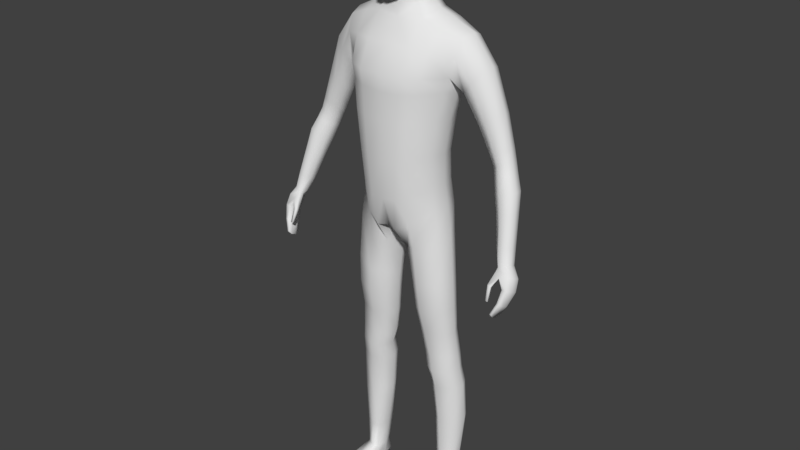 # Source: Rpg_Character.blend  (saved by Blender 2.78.0; exported with 4.5.12 LTS)
import bpy
from mathutils import Matrix  # noqa: F401  (used for matrix-valued properties, if any)

bpy.ops.wm.read_factory_settings(use_empty=True)
scene = bpy.context.scene
scene.name = 'Scene'

# ---- collections
col_collection_1 = bpy.data.collections.new('Collection 1'); scene.collection.children.link(col_collection_1)

# ---- materials (node trees are filled in below, after node groups)
mat_material = bpy.data.materials.new('Material')
mat_material.alpha_threshold = 0.0
mat_material.use_transparent_shadow = False
mat_material.roughness = 0.5
mat_material.line_color = (0.0, 0.0, 0.0, 1.0)

# ---- material node trees

# ---- world
world_world = bpy.data.worlds.new('World'); scene.world = world_world
world_world.color = (0.05088, 0.05088, 0.05088)
world_world.use_sun_shadow = False
world_world.sun_shadow_jitter_overblur = 0.0
world_world.cycles.sampling_method = 'MANUAL'

# ---- meshes
me_cube = bpy.data.meshes.new('Cube')
me_cube.from_pydata([(0.02535, 0.06935, 1.697), (0.06722, -0.03981, 1.706), (0.03063, -0.07409, 1.547), (0.03543, -0.04931, 1.756), (0.03338, 0.02853, 1.761), (0.04694, 0.01442, 1.567), (0.02783, -0.09466, 1.609), (0.02886, -0.0957, 1.695), (0.06487, -0.03971, 1.624), (0.06315, 0.01807, 1.629), (0.06371, 0.02301, 1.707), (0.02753, 0.05395, 1.621), (0.02589, 0.06342, 1.736), (0.04786, 0.03858, 1.628), (0.05567, 0.01312, 1.593), (0.05657, -0.04084, 1.735), (0.05047, -0.06928, 1.62), (0.0273, -0.08936, 1.564), (0.03412, 0.04299, 1.583), (0.04727, 0.04566, 1.701), (0.05318, -0.0429, 1.58), (0.05335, 0.02467, 1.738), (0.05228, -0.07004, 1.698), (0.02911, -0.08691, 1.725), (0.0, -0.05125, 1.76), (0.0, 0.0312, 1.764), (0.03759, -0.006419, 1.766), (0.0, -0.07991, 1.539), (0.03678, -0.02441, 1.554), (0.02861, -0.09916, 1.657), (0.0, -0.1035, 1.604), (0.0, -0.1032, 1.692), (0.06894, -0.0388, 1.667), (0.066, 0.02145, 1.668), (0.07069, -0.008024, 1.627), (0.07278, -0.005985, 1.71), (0.02582, 0.06796, 1.66), (0.0, 0.06194, 1.618), (0.0, 0.07704, 1.694), (0.04598, -0.06955, 1.583), (0.04876, -0.06609, 1.722), (0.04678, 0.03241, 1.599), (0.04404, 0.04393, 1.726), (0.04852, 0.04377, 1.665), (0.05814, -0.01561, 1.585), (0.06048, -0.005969, 1.743), (0.05277, -0.07018, 1.662), (0.07502, -0.005988, 1.669), (0.0, 0.05464, 1.581), (0.0, 0.06865, 1.736), (0.0, -0.09541, 1.558), (0.0, -0.09115, 1.725), (0.0, -0.006326, 1.771), (0.0, -0.03739, 1.541), (0.0, -0.1084, 1.652), (0.0, 0.07612, 1.656), (0.1181, 0.05825, 0.9592), (0.1161, -0.03244, 0.959), (0.1152, -0.04214, 1.113), (0.1567, 0.07001, 1.327), (0.1788, 0.06689, 1.426), (0.1802, -6.75e-05, 1.426), (0.129, 0.04733, 1.217), (0.1146, 0.0436, 1.113), (0.0, 0.08083, 0.8971), (0.0, -0.06917, 0.9002), (0.0, 0.08045, 1.475), (0.0, -0.03656, 1.46), (0.1299, -0.04007, 1.218), (0.157, -0.02451, 1.331), (0.0, 0.08566, 1.095), (0.0, 0.09401, 1.208), (0.0, 0.1118, 1.339), (0.0, -0.1071, 1.331), (0.0, -0.1065, 1.206), (0.0, -0.1032, 1.094), (0.02933, 0.08627, 0.8921), (0.02914, -0.0812, 0.8968), (0.06768, 0.07212, 1.476), (0.06943, -0.02311, 1.464), (0.04545, -0.1002, 1.097), (0.0521, -0.1033, 1.21), (0.06099, -0.1058, 1.329), (0.05213, 0.1153, 1.335), (0.04526, 0.09695, 1.213), (0.03919, 0.08568, 1.099), (0.0, 0.05658, 1.546), (0.0, -0.02438, 1.521), (0.03746, 0.04743, 1.544), (0.03696, -0.01439, 1.524), (0.1526, 0.06728, 0.1359), (0.1606, 0.017, 0.1381), (0.11, 0.07341, 0.1361), (0.1122, 0.01115, 0.1374), (0.1271, -0.03388, 0.8807), (0.1271, 0.05467, 0.8807), (0.03558, 0.06407, 0.8271), (0.03632, -0.03558, 0.8292), (0.0, 0.09281, 0.9852), (0.1123, -0.03783, 1.029), (0.1118, 0.05079, 1.03), (0.0, -0.09526, 0.9867), (0.03587, 0.09365, 0.9914), (0.03844, -0.09454, 0.9908), (0.1431, -0.01199, 0.5783), (0.1428, 0.05566, 0.579), (0.06056, 0.05486, 0.574), (0.06156, -0.007263, 0.5728), (0.1546, -0.002058, 0.4532), (0.1547, 0.0646, 0.4553), (0.08494, 0.05827, 0.4548), (0.08479, -0.005055, 0.4519), (0.1389, 0.05083, 0.7484), (0.04524, 0.05069, 0.7197), (0.04671, -0.02574, 0.7205), (0.1391, -0.03203, 0.7482), (0.1673, 0.01721, 0.2854), (0.166, 0.07946, 0.2882), (0.09779, 0.07925, 0.2891), (0.09798, 0.02053, 0.2852), (0.1507, 0.0632, 0.5028), (0.07271, 0.05971, 0.5012), (0.07323, 2.115e-05, 0.4978), (0.1508, -0.003913, 0.5005), (0.07641, 0.09081, 0.9239), (0.06643, -0.07297, 0.9228), (0.1164, 0.07117, 1.457), (0.1178, -0.0156, 1.451), (0.08211, -0.08418, 1.104), (0.09367, -0.08561, 1.215), (0.1102, -0.08172, 1.333), (0.1058, 0.1048, 1.334), (0.08944, 0.08528, 1.215), (0.07843, 0.07586, 1.106), (0.1268, 0.08099, 0.136), (0.1311, 0.003354, 0.1388), (0.07263, -0.05928, 0.8485), (0.07649, 0.07181, 0.8493), (0.07581, -0.07754, 1.007), (0.07538, 0.08418, 1.01), (0.09388, -0.0295, 0.5747), (0.09511, 0.07602, 0.5761), (0.1127, -0.02, 0.4518), (0.115, 0.07541, 0.4557), (0.08446, 0.07317, 0.7311), (0.08292, -0.05424, 0.7304), (0.1253, -0.001635, 0.2847), (0.1269, 0.09746, 0.2895), (0.1062, 0.08238, 0.5026), (0.1045, -0.018, 0.4983), (0.1317, 0.01273, 0.9684), (0.1847, 0.03461, 1.439), (0.0, 0.01053, 0.8777), (0.1264, 0.002085, 1.114), (0.14, 0.00427, 1.214), (0.1606, 0.02527, 1.307), (0.01292, 0.01104, 0.869), (0.08836, 0.02615, 1.484), (0.05015, 0.01915, 1.534), (0.1656, 0.0475, 0.1371), (0.1022, 0.04318, 0.1365), (0.01917, 0.01298, 0.819), (0.1439, 0.01208, 0.8892), (0.1245, 0.00755, 1.035), (0.0452, 0.02183, 0.5721), (0.1594, 0.02036, 0.5794), (0.07041, 0.02632, 0.4523), (0.1693, 0.03432, 0.4547), (0.1569, 0.00831, 0.7526), (0.02853, 0.01036, 0.716), (0.08362, 0.0465, 0.2866), (0.1812, 0.04818, 0.2868), (0.1666, 0.02769, 0.5022), (0.05717, 0.02669, 0.4982), (0.1156, 0.07086, 0.01806), (0.123, 0.02878, 1.469), (0.1685, 0.08294, 1.383), (0.1692, -0.02502, 1.386), (0.0, 0.1056, 1.411), (0.0, -0.07386, 1.402), (0.06512, -0.07049, 1.4), (0.05577, 0.1087, 1.41), (0.1098, 0.1018, 1.402), (0.1148, -0.05618, 1.399), (0.2763, 0.06273, 1.247), (0.3007, 0.009565, 0.9962), (0.3024, -0.01273, 1.004), (0.3223, -0.01503, 0.923), (0.3212, -0.02583, 1.014), (0.3426, -0.02163, 1.02), (0.3657, -0.02971, 0.9359), (0.3553, -0.04353, 0.9373), (0.3535, -0.006218, 1.019), (0.3513, 0.01545, 1.015), (0.3363, -0.04695, 0.9339), (0.3373, 0.02804, 1.006), (0.3642, -0.01026, 0.9312), (0.3517, 0.001303, 0.9253), (0.3331, -0.0007709, 0.9218), (0.3231, -0.03514, 0.9284), (0.3011, 0.06347, 1.119), (0.2145, 0.08096, 1.325), (0.2341, 0.0667, 1.355), (0.2094, -0.01203, 1.325), (0.2335, 0.00439, 1.354), (0.2423, 0.03557, 1.364), (0.1803, 0.03693, 1.275), (0.1849, -0.001052, 1.292), (0.1912, 0.0709, 1.289), (0.315, 0.04965, 1.129), (0.2887, 0.004101, 1.125), (0.3081, 0.009847, 1.133), (0.3181, 0.02729, 1.132), (0.2649, 0.04405, 1.106), (0.2675, 0.01847, 1.114), (0.2791, 0.06329, 1.109), (0.3149, 0.02631, 0.9984), (0.2826, 0.03658, 1.253), (0.2484, 0.0003167, 1.231), (0.2232, 0.01245, 1.212), (0.2724, 0.01174, 1.248), (0.2582, 0.07507, 1.229), (0.2338, 0.06895, 1.209), (0.219, 0.0428, 1.201), (0.3529, -0.09811, 0.7734), (0.3453, -0.0582, 0.8869), (0.3527, -0.06071, 0.7581), (0.348, -0.01699, 0.8813), (0.3579, -0.09879, 0.7727), (0.3621, -0.05244, 0.8949), (0.3591, -0.06034, 0.7556), (0.3622, -0.01487, 0.8829), (0.3704, -0.07383, 0.8393), (0.37, -0.03048, 0.8201), (0.3847, -0.02851, 0.8197), (0.3833, -0.07385, 0.8413), (0.3638, -0.04566, 0.7848), (0.3741, -0.04492, 0.7824), (0.3738, -0.08706, 0.8033), (0.3651, -0.086, 0.8031), (0.3569, -0.06938, 0.8653), (0.3625, -0.02056, 0.8501), (0.3803, -0.01749, 0.8515), (0.3768, -0.06431, 0.872), (0.3495, -0.07462, 0.7569), (0.3494, -0.09006, 0.7629), (0.3379, -0.04812, 0.8829), (0.3395, -0.02835, 0.8836), (0.3567, -0.09061, 0.7615), (0.3574, -0.07489, 0.7546), (0.3713, -0.02436, 0.8885), (0.3715, -0.04012, 0.8937), (0.392, -0.04348, 0.8265), (0.3914, -0.06131, 0.835), (0.3646, -0.06158, 0.8317), (0.3644, -0.04413, 0.8247), (0.3607, -0.07516, 0.7954), (0.3601, -0.05914, 0.7887), (0.378, -0.06005, 0.7868), (0.3777, -0.07656, 0.7951), (0.3899, -0.03095, 0.8592), (0.3888, -0.04994, 0.8675), (0.3501, -0.05709, 0.8579), (0.353, -0.0347, 0.854), (0.338, -0.09762, 0.8069), (0.3344, -0.0849, 0.8464), (0.3375, -0.09225, 0.8038), (0.3322, -0.07667, 0.8423), (0.3442, -0.09771, 0.8061), (0.3438, -0.0852, 0.8421), (0.3438, -0.09236, 0.8028), (0.3422, -0.07733, 0.8373), (0.1307, -0.1101, 0.004517), (0.1314, -0.1108, 0.0177), (0.1172, 0.06641, 0.007913), (0.1183, 0.06334, 0.05786), (0.1791, -0.1042, 0.004517), (0.1786, -0.1051, 0.0177), (0.1505, 0.07046, 0.007915), (0.15, 0.06151, 0.0579), (0.1159, -0.01606, 0.009593), (0.119, 0.01067, 0.05536), (0.1711, -0.00933, 0.009595), (0.1606, 0.01791, 0.05536), (0.1102, 0.03872, 0.05775), (0.1612, 0.04089, 0.008418), (0.1156, 0.03532, 0.008415), (0.1626, 0.04275, 0.05517), (0.131, 0.08042, 0.007177), (0.129, 0.06992, 0.05783), (0.1507, -0.1113, 0.003883), (0.1509, -0.1123, 0.01803), (0.1377, 0.006069, 0.05528), (0.1391, -0.01191, 0.007428), (0.1362, 0.04211, 0.006347), (0.1287, -0.1124, 0.01055), (0.151, 0.07136, 0.01808), (0.1824, -0.1081, 0.009697), (0.1793, -0.008041, 0.0218), (0.1091, -0.01338, 0.02159), (0.1672, 0.04132, 0.02052), (0.1092, 0.03418, 0.02048), (0.1518, -0.1148, 0.009037), (0.1291, 0.08421, 0.01743), (0.1222, -0.07262, 0.006374), (0.1769, -0.06656, 0.0279), (0.1234, -0.06987, 0.02769), (0.1786, -0.06574, 0.006374), (0.1455, -0.07135, 0.03146), (0.1452, -0.07021, 0.004874), (0.116, -0.0744, 0.01415), (0.1872, -0.06572, 0.01416), (0.0, 0.06489, 1.514), (0.04745, -0.01321, 1.497), (0.0, -0.02352, 1.495), (0.04733, 0.05611, 1.513), (0.06311, 0.02312, 1.507), (0.1438, -0.02638, 0.6595), (0.1435, 0.05027, 0.6598), (0.05241, 0.04964, 0.6435), (0.05371, -0.02053, 0.6435), (0.09042, 0.07215, 0.6501), (0.08906, -0.04674, 0.6492), (0.1614, 0.01044, 0.662), (0.03587, 0.01274, 0.6408), (0.1621, 0.07315, 0.401), (0.08876, 0.07428, 0.4014), (0.08856, 0.01328, 0.3975), (0.1622, 0.01028, 0.3981), (0.1203, 0.09259, 0.4021), (0.1177, -0.00997, 0.397), (0.1777, 0.04155, 0.3998), (0.07334, 0.04052, 0.3986), (0.2728, 0.0373, 1.081), (0.2967, -0.003006, 1.1), (0.3278, 0.01989, 1.107), (0.2876, 0.05691, 1.084), (0.3105, 0.05819, 1.094), (0.3249, 0.04327, 1.103), (0.3172, 0.002502, 1.108), (0.2752, 0.01167, 1.089), (0.2776, 0.003934, 1.155), (0.3045, 0.05413, 1.162), (0.3085, 0.0308, 1.166), (0.2551, 0.01766, 1.142), (0.2983, 0.01124, 1.165), (0.2894, 0.06717, 1.15), (0.2666, 0.06565, 1.137), (0.252, 0.04452, 1.133), (0.1442, -0.0296, 1.293), (0.143, 0.05883, 1.291), (0.0, 0.1042, 1.288), (0.0, -0.1054, 1.283), (0.05814, -0.1019, 1.287), (0.05003, 0.1073, 1.291), (0.1, 0.09624, 1.291), (0.1044, -0.07943, 1.291), (0.1517, 0.01683, 1.282), (0.2854, 0.02562, 1.041), (0.3102, -0.01612, 1.063), (0.3453, 0.007372, 1.069), (0.3016, 0.04545, 1.045), (0.3268, 0.04689, 1.055), (0.3425, 0.03202, 1.065), (0.3334, -0.01073, 1.07), (0.2877, -0.0007953, 1.051)], [], [(0, 36, 55, 38), (0, 38, 49, 12), (0, 12, 42, 19), (0, 19, 43, 36), (1, 32, 47, 35), (1, 35, 45, 15), (1, 15, 40, 22), (1, 22, 46, 32), (2, 27, 53, 28), (2, 28, 44, 20), (2, 20, 39, 17), (2, 17, 50, 27), (3, 15, 45, 26), (3, 26, 52, 24), (3, 24, 51, 23), (3, 23, 40, 15), (4, 21, 42, 12), (4, 12, 49, 25), (4, 25, 52, 26), (4, 26, 45, 21), (18, 88, 86, 48), (5, 18, 41, 14), (5, 14, 44, 28), (5, 158, 88, 18), (6, 17, 39, 16), (6, 16, 46, 29), (6, 29, 54, 30), (6, 30, 50, 17), (7, 29, 46, 22), (7, 22, 40, 23), (7, 23, 51, 31), (7, 31, 54, 29), (8, 20, 44, 34), (8, 34, 47, 32), (8, 32, 46, 16), (8, 16, 39, 20), (9, 14, 41, 13), (9, 13, 43, 33), (9, 33, 47, 34), (9, 34, 44, 14), (10, 33, 43, 19), (10, 19, 42, 21), (10, 21, 45, 35), (10, 35, 47, 33), (11, 18, 48, 37), (11, 37, 55, 36), (11, 36, 43, 13), (11, 13, 41, 18), (354, 84, 71, 351), (181, 83, 72, 178), (207, 206, 223, 219), (353, 82, 73, 352), (80, 81, 74, 75), (103, 80, 75, 101), (102, 76, 64, 98), (180, 79, 67, 179), (314, 313, 89, 87), (156, 77, 65, 152), (84, 85, 70, 71), (163, 153, 58, 99), (153, 154, 68, 58), (357, 155, 69, 349), (132, 133, 85, 84), (171, 116, 91, 159), (175, 157, 79, 127), (183, 127, 79, 180), (139, 124, 76, 102), (138, 128, 80, 103), (128, 129, 81, 80), (356, 130, 82, 353), (182, 131, 83, 181), (355, 132, 84, 354), (28, 89, 158, 5), (315, 312, 86, 88), (316, 315, 88, 158), (91, 283, 287, 159), (147, 117, 90, 134), (170, 118, 92, 160), (146, 119, 93, 135), (125, 77, 97, 136), (156, 76, 96, 161), (124, 56, 95, 137), (150, 57, 94, 162), (125, 138, 103, 77), (133, 139, 102, 85), (150, 163, 99, 57), (85, 102, 98, 70), (77, 103, 101, 65), (322, 320, 107, 140), (324, 319, 106, 164), (321, 318, 105, 141), (323, 317, 104, 165), (149, 122, 111, 142), (173, 121, 110, 166), (148, 120, 109, 143), (172, 123, 108, 167), (162, 94, 115, 168), (137, 95, 112, 144), (161, 96, 113, 169), (136, 97, 114, 145), (330, 327, 119, 146), (332, 326, 118, 170), (329, 325, 117, 147), (331, 328, 116, 171), (165, 104, 123, 172), (141, 105, 120, 148), (164, 106, 121, 173), (140, 107, 122, 149), (104, 140, 149, 123), (106, 141, 148, 121), (326, 329, 147, 118), (328, 330, 146, 116), (94, 136, 145, 115), (96, 137, 144, 113), (121, 148, 143, 110), (123, 149, 142, 108), (319, 321, 141, 106), (317, 322, 140, 104), (63, 100, 139, 133), (57, 99, 138, 125), (76, 124, 137, 96), (57, 125, 136, 94), (116, 146, 135, 91), (118, 147, 134, 92), (135, 292, 283, 91), (350, 62, 132, 355), (176, 59, 131, 182), (349, 69, 130, 356), (58, 68, 129, 128), (99, 58, 128, 138), (100, 56, 124, 139), (177, 61, 127, 183), (151, 175, 127, 61), (62, 63, 133, 132), (60, 126, 175, 151), (93, 281, 292, 135), (107, 164, 173, 122), (105, 165, 172, 120), (325, 331, 171, 117), (327, 332, 170, 119), (97, 161, 169, 114), (95, 162, 168, 112), (120, 172, 167, 109), (122, 173, 166, 111), (318, 323, 165, 105), (320, 324, 164, 107), (56, 100, 163, 150), (56, 150, 162, 95), (77, 156, 161, 97), (119, 170, 160, 93), (160, 284, 281, 93), (313, 316, 158, 89), (53, 87, 89, 28), (126, 78, 157, 175), (117, 171, 159, 90), (350, 59, 155, 357), (63, 62, 154, 153), (100, 63, 153, 163), (76, 156, 152, 64), (204, 203, 218, 220), (358, 361, 216, 185), (69, 177, 183, 130), (60, 176, 182, 126), (126, 182, 181, 78), (130, 183, 180, 82), (82, 180, 179, 73), (361, 362, 195, 216), (78, 181, 178, 66), (362, 363, 193, 195), (360, 364, 189, 192), (363, 360, 192, 193), (359, 365, 186, 188), (364, 359, 188, 189), (365, 358, 185, 186), (185, 216, 198, 187), (216, 195, 197, 198), (195, 193, 196, 197), (192, 189, 191, 190), (197, 231, 227, 198), (196, 250, 231, 197), (190, 251, 250, 196), (191, 229, 251, 190), (176, 60, 202, 201), (177, 69, 207, 203), (61, 177, 203, 204), (60, 151, 205, 202), (346, 342, 209, 200), (343, 345, 211, 212), (342, 343, 212, 209), (341, 344, 214, 210), (59, 176, 201, 208), (69, 155, 206, 207), (155, 59, 208, 206), (151, 61, 204, 205), (193, 192, 190, 196), (188, 186, 199, 194), (189, 188, 194, 191), (186, 185, 187, 199), (347, 346, 200, 215), (348, 347, 215, 213), (344, 348, 213, 214), (345, 341, 210, 211), (206, 208, 222, 223), (208, 201, 221, 222), (203, 207, 219, 218), (202, 205, 217, 184), (205, 204, 220, 217), (201, 202, 184, 221), (263, 247, 227, 241), (241, 227, 231, 242), (261, 251, 229, 243), (243, 229, 225, 240), (245, 248, 228, 224), (194, 225, 229, 191), (238, 235, 232, 239), (259, 253, 235, 238), (236, 233, 234, 237), (257, 255, 233, 236), (244, 257, 236, 226), (226, 236, 237, 230), (248, 259, 238, 228), (228, 238, 239, 224), (235, 243, 240, 232), (253, 261, 243, 235), (233, 241, 242, 234), (255, 263, 241, 233), (232, 240, 262, 254), (254, 262, 263, 255), (234, 242, 260, 252), (252, 260, 261, 253), (230, 237, 258, 249), (249, 258, 259, 248), (224, 239, 256, 245), (245, 256, 257, 244), (239, 232, 254, 256), (256, 254, 255, 257), (237, 234, 252, 258), (258, 252, 253, 259), (199, 246, 225, 194), (187, 247, 246, 199), (226, 230, 249, 244), (244, 249, 248, 245), (242, 231, 250, 260), (260, 250, 251, 261), (262, 246, 247, 263), (264, 265, 267, 266), (266, 267, 271, 270), (270, 271, 269, 268), (268, 269, 265, 264), (266, 270, 268, 264), (269, 271, 262, 240), (198, 227, 247, 187), (267, 265, 225, 246), (265, 269, 240, 225), (271, 267, 246, 262), (301, 284, 275, 174), (303, 289, 279, 296), (311, 305, 277, 297), (302, 291, 273, 295), (309, 307, 276, 290), (308, 306, 273, 291), (92, 275, 284, 160), (294, 285, 282, 293), (300, 287, 283, 298), (310, 306, 281, 299), (296, 279, 287, 300), (288, 278, 285, 294), (134, 289, 275, 92), (299, 281, 284, 301), (90, 279, 289, 134), (274, 288, 294, 286), (286, 294, 293, 280), (159, 287, 279, 90), (305, 308, 291, 277), (304, 309, 290, 272), (297, 277, 291, 302), (174, 275, 289, 303), (274, 174, 303, 288), (276, 297, 302, 290), (280, 299, 301, 286), (278, 296, 300, 285), (304, 310, 299, 280), (285, 300, 298, 282), (290, 302, 295, 272), (307, 311, 297, 276), (288, 303, 296, 278), (286, 301, 174, 274), (282, 298, 311, 307), (272, 295, 310, 304), (280, 293, 309, 304), (283, 292, 308, 305), (295, 273, 306, 310), (292, 281, 306, 308), (293, 282, 307, 309), (298, 283, 305, 311), (79, 157, 316, 313), (157, 78, 315, 316), (78, 66, 312, 315), (67, 79, 313, 314), (114, 169, 324, 320), (112, 168, 323, 318), (115, 145, 322, 317), (113, 144, 321, 319), (168, 115, 317, 323), (144, 112, 318, 321), (169, 113, 319, 324), (145, 114, 320, 322), (111, 166, 332, 327), (109, 167, 331, 325), (108, 142, 330, 328), (110, 143, 329, 326), (167, 108, 328, 331), (143, 109, 325, 329), (166, 110, 326, 332), (142, 111, 327, 330), (214, 213, 333, 340), (211, 210, 334, 339), (210, 214, 340, 334), (209, 212, 335, 338), (212, 211, 339, 335), (200, 209, 338, 337), (215, 200, 337, 336), (213, 215, 336, 333), (220, 218, 341, 345), (219, 223, 348, 344), (223, 222, 347, 348), (222, 221, 346, 347), (218, 219, 344, 341), (184, 217, 343, 342), (217, 220, 345, 343), (221, 184, 342, 346), (62, 350, 357, 154), (68, 349, 356, 129), (59, 350, 355, 131), (131, 355, 354, 83), (129, 356, 353, 81), (154, 357, 349, 68), (81, 353, 352, 74), (83, 354, 351, 72), (340, 333, 358, 365), (339, 334, 359, 364), (334, 340, 365, 359), (338, 335, 360, 363), (335, 339, 364, 360), (337, 338, 363, 362), (336, 337, 362, 361), (333, 336, 361, 358)])
me_cube.polygons.foreach_set('use_smooth', [True] * 347)
me_cube.materials.append(mat_material)
me_cube.use_remesh_preserve_volume = False
me_cube.use_remesh_preserve_attributes = False
me_cube.use_mirror_vertex_groups = False
me_cube.update()
arm_armature_001 = bpy.data.armatures.new('Armature.001')  # bones are not reproduced

# ---- objects
ob_armature = bpy.data.objects.new('Armature', arm_armature_001)
ob_cube = bpy.data.objects.new('Cube', me_cube)

# ---- transforms, parenting, visibility, modifiers, constraints
ob_armature.location = (0.0, 0.0, 0.0)
ob_armature.show_in_front = True
ob_armature.lineart.crease_threshold = 0.0
ob_cube.parent = ob_armature
ob_cube.location = (0.0, 0.0, 0.0)
ob_cube.lock_rotations_4d = False
ob_cube.empty_display_type = 'ARROWS'
ob_cube.lineart.crease_threshold = 0.0
_vg = ob_cube.vertex_groups.new(name='Hips')
for _i, _w in zip([56, 57, 58, 62, 63, 64, 65, 68, 70, 71, 74, 75, 76, 77, 80, 81, 84, 85, 94, 95, 96, 97, 98, 99, 100, 101, 102, 103, 124, 125, 128, 129, 132, 133, 136, 137, 138, 139, 150, 152, 153, 154, 156, 161, 162, 163], [0.1779, 0.2656, 0.1337, 0.01162, 0.1364, 0.4579, 0.7906, 0.009256, 0.1521, 0.02224, 0.01031, 0.1383, 0.2455, 0.7255, 0.1324, 0.004527, 0.009714, 0.1392, 0.0553, 0.006922, 0.07043, 0.128, 0.6183, 0.5853, 0.5132, 0.8, 0.609, 0.7856, 0.1631, 0.6488, 0.1308, 0.005873, 0.009426, 0.1346, 0.1195, 0.01497, 0.7056, 0.5518, 0.2019, 0.8074, 0.14, 0.0165, 0.7207, 0.1166, 0.01864, 0.5257]): _vg.add([_i], _w, 'REPLACE')
_vg = ob_cube.vertex_groups.new(name='Spine')
for _i, _w in zip([56, 57, 58, 59, 62, 63, 64, 68, 69, 70, 71, 72, 73, 74, 75, 80, 81, 82, 83, 84, 85, 98, 99, 100, 101, 102, 103, 124, 125, 128, 129, 130, 131, 132, 133, 138, 139, 150, 153, 154, 155, 163, 178, 179, 180, 183, 349, 350, 351, 352, 353, 354, 355, 356, 357], [0.06589, 0.05732, 0.7742, 0.02506, 0.6781, 0.7418, 0.0006942, 0.7168, 0.06814, 0.7378, 0.7192, 0.1076, 0.2982, 0.8433, 0.8205, 0.8213, 0.833, 0.2703, 0.1005, 0.7236, 0.7557, 0.1477, 0.2258, 0.2354, 0.1222, 0.1473, 0.121, 0.01691, 0.01841, 0.8062, 0.784, 0.1781, 0.08656, 0.7032, 0.7509, 0.1621, 0.1854, 0.0708, 0.7465, 0.6932, 0.07155, 0.2427, 0.007728, 0.0859, 0.06834, 0.03897, 0.2278, 0.1845, 0.2465, 0.6172, 0.5686, 0.2197, 0.2099, 0.3336, 0.2278]): _vg.add([_i], _w, 'REPLACE')
_vg = ob_cube.vertex_groups.new(name='Chest')
for _i, _w in zip([53, 58, 59, 62, 63, 66, 67, 68, 69, 70, 71, 72, 73, 74, 78, 79, 81, 82, 83, 84, 85, 86, 87, 88, 89, 127, 129, 130, 131, 132, 133, 153, 154, 155, 177, 178, 179, 180, 181, 182, 183, 312, 313, 314, 315, 316, 349, 350, 351, 352, 353, 354, 355, 356, 357], [0.01864, 2.339e-06, 0.05058, 0.1005, 0.006516, 0.5757, 0.5738, 0.1152, 0.1139, 0.01715, 0.1636, 0.6378, 0.569, 0.08866, 0.07558, 0.09427, 0.09149, 0.548, 0.5358, 0.1512, 0.01002, 0.06014, 0.0747, 3.611e-05, 0.01258, 0.02586, 0.1108, 0.4764, 0.241, 0.1293, 0.009364, 0.00306, 0.09991, 0.07833, 0.03693, 0.5911, 0.6859, 0.5534, 0.2415, 0.08559, 0.2088, 0.1794, 0.06672, 0.1905, 0.05542, 0.008229, 0.3173, 0.1659, 0.5761, 0.2907, 0.3077, 0.543, 0.3849, 0.4445, 0.2319]): _vg.add([_i], _w, 'REPLACE')
_vg = ob_cube.vertex_groups.new(name='Neck')
for _i, _w in zip([2, 5, 6, 8, 9, 11, 13, 14, 16, 17, 18, 20, 27, 28, 30, 34, 36, 37, 39, 41, 44, 48, 50, 53, 55, 66, 67, 78, 79, 86, 87, 88, 89, 157, 158, 178, 179, 180, 181, 312, 313, 314, 315, 316], [0.1218, 0.1997, 0.01812, 0.0002717, 0.01196, 0.06058, 0.02919, 0.08222, 0.003046, 0.08106, 0.172, 0.06879, 0.141, 0.2033, 0.03657, 0.004383, 0.00495, 0.09539, 0.0572, 0.08357, 0.08067, 0.2486, 0.09102, 0.3103, 0.02564, 0.205, 0.221, 0.1099, 0.121, 0.6751, 0.609, 0.686, 0.6645, 0.115, 0.6616, 0.0653, 0.0667, 0.02629, 0.01759, 0.6632, 0.6102, 0.6126, 0.6296, 0.5719]): _vg.add([_i], _w, 'REPLACE')
_vg = ob_cube.vertex_groups.new(name='Head')
for _i, _w in zip([0, 1, 2, 3, 4, 5, 6, 7, 8, 9, 10, 11, 12, 13, 14, 15, 16, 17, 18, 19, 20, 21, 22, 23, 24, 25, 26, 27, 28, 29, 30, 31, 32, 33, 34, 35, 36, 37, 38, 39, 40, 41, 42, 43, 44, 45, 46, 47, 48, 49, 50, 51, 52, 53, 54, 55, 67, 86, 87, 88, 89, 158, 312, 313, 314, 315, 316], [0.9848, 0.9956, 0.8556, 0.999, 0.9971, 0.7672, 0.9597, 0.9929, 0.9706, 0.9642, 0.9935, 0.9308, 0.993, 0.9546, 0.9046, 0.9979, 0.9687, 0.9038, 0.8036, 0.9899, 0.9191, 0.9962, 0.9945, 0.9965, 0.9993, 0.9969, 0.9987, 0.832, 0.7615, 0.984, 0.9486, 0.9907, 0.9891, 0.9854, 0.9684, 0.9951, 0.9686, 0.8911, 0.9794, 0.9324, 0.997, 0.9041, 0.9939, 0.98, 0.9058, 0.9976, 0.9881, 0.9881, 0.7166, 0.9919, 0.8917, 0.9962, 0.999, 0.6288, 0.9805, 0.9568, 0.02267, 0.2303, 0.268, 0.222, 0.2254, 0.219, 0.07668, 0.07709, 0.1053, 0.07029, 0.07386]): _vg.add([_i], _w, 'REPLACE')
_vg = ob_cube.vertex_groups.new(name='Shoulder.L')
for _i, _w in zip([2, 5, 8, 9, 11, 13, 14, 17, 18, 20, 27, 28, 34, 39, 41, 44, 48, 50, 53, 59, 60, 61, 62, 66, 67, 68, 69, 71, 72, 73, 78, 79, 82, 83, 84, 86, 87, 88, 89, 126, 127, 129, 130, 131, 132, 151, 154, 155, 157, 158, 175, 176, 177, 178, 179, 180, 181, 182, 183, 202, 204, 205, 207, 312, 313, 314, 315, 316, 349, 350, 351, 352, 353, 354, 355, 356, 357], [0.0, 0.0, 0.0, 0.0, 0.0, 0.0, 0.0, 0.0, 0.0, 0.0, 0.0, 0.0, 0.0, 0.0, 0.0, 0.0, 0.0, 0.0, 0.0, 0.08468, 0.7834, 0.6616, 0.0, 0.0, 0.08848, 0.0, 0.0, 0.003484, 0.0, 0.0, 0.4953, 0.5669, 0.0, 0.0, 0.0, 0.0, 0.0, 0.0, 0.0, 0.9144, 0.9401, 0.0, 0.0, 0.0, 0.0, 0.6695, 0.0, 0.0, 0.5944, 0.0, 0.9297, 0.2114, 0.2402, 0.05636, 0.0, 0.1003, 0.2871, 0.5389, 0.4008, 0.05087, 0.06399, 0.07438, 0.0, 0.0, 0.0, 0.0, 0.0, 0.07032, 0.0, 0.0, 0.0, 0.0, 0.0, 0.0, 0.0, 0.0, 0.0]): _vg.add([_i], _w, 'REPLACE')
_vg = ob_cube.vertex_groups.new(name='Upper Arm.L')
for _i, _w in zip([28, 59, 60, 61, 62, 63, 67, 68, 69, 71, 72, 73, 78, 79, 81, 82, 83, 84, 89, 126, 127, 129, 130, 131, 132, 151, 153, 154, 155, 158, 176, 177, 178, 179, 180, 181, 182, 183, 184, 200, 201, 202, 203, 204, 205, 206, 207, 208, 209, 210, 211, 212, 213, 214, 215, 217, 218, 219, 220, 221, 222, 223, 313, 316, 333, 334, 335, 336, 339, 340, 341, 342, 343, 344, 345, 346, 347, 348, 349, 350, 351, 352, 353, 354, 355, 356, 357], [0.0, 0.8198, 0.2335, 0.352, 0.0, 0.0003757, 0.0, 0.0, 0.6757, 0.007748, 0.05166, 0.02365, 0.0, 0.0, 0.001792, 0.0, 0.05002, 0.03161, 0.0, 0.02176, 0.04452, 0.0469, 0.0, 0.0, 0.03967, 0.278, 0.001038, 0.0, 0.7496, 0.0, 0.7887, 0.7405, 0.007829, 0.006913, 0.0, 0.0, 0.01667, 0.07702, 0.9951, 0.1275, 0.9674, 0.9439, 0.9708, 0.9299, 0.9214, 0.9836, 0.9632, 0.9817, 0.129, 0.1728, 0.1721, 0.1388, 0.1543, 0.1746, 0.151, 0.9934, 0.9941, 0.9932, 0.9931, 0.9957, 0.9952, 0.9936, 0.0, 0.0, 0.00203, 0.01478, 0.002864, 0.005496, 0.01645, 0.01055, 0.8805, 0.9367, 0.9104, 0.8761, 0.8994, 0.929, 0.9003, 0.871, 0.0, 0.0, 0.05087, 0.0137, 0.03649, 0.06653, 0.04516, 0.0, 0.0]): _vg.add([_i], _w, 'REPLACE')
_vg = ob_cube.vertex_groups.new(name='Lower Arm.L')
for _i, _w in zip([185, 186, 187, 188, 189, 190, 191, 192, 193, 194, 195, 196, 197, 198, 199, 200, 209, 210, 211, 212, 213, 214, 215, 216, 227, 229, 231, 247, 250, 251, 333, 334, 335, 336, 337, 338, 339, 340, 341, 342, 343, 344, 345, 346, 347, 348, 358, 359, 360, 361, 362, 363, 364, 365], [0.9987, 0.9988, 0.9638, 0.9983, 0.998, 0.9536, 0.954, 0.998, 0.9985, 0.9564, 0.9986, 0.9568, 0.9568, 0.9604, 0.9645, 0.8725, 0.871, 0.8271, 0.8279, 0.8612, 0.8457, 0.8254, 0.849, 0.9987, 0.05707, 0.04746, 0.04666, 0.05738, 0.03898, 0.03343, 0.974, 0.9676, 0.9735, 0.9722, 0.9762, 0.9761, 0.9668, 0.9697, 0.1194, 0.06321, 0.08951, 0.1238, 0.1004, 0.07095, 0.09968, 0.129, 0.9976, 0.9962, 0.9962, 0.997, 0.9969, 0.9965, 0.9956, 0.9972]): _vg.add([_i], _w, 'REPLACE')
_vg = ob_cube.vertex_groups.new(name='Hand.L')
for _i, _w in zip([187, 190, 191, 196, 197, 198, 225, 227, 229, 231, 232, 233, 234, 235, 240, 241, 242, 243, 246, 247, 250, 251, 252, 253, 255, 260, 261, 262, 263], [0.02041, 0.03625, 0.02408, 0.03346, 0.03346, 0.02526, 0.1136, 0.8966, 0.8159, 0.9294, 0.008525, 0.09528, 0.09137, 0.06839, 0.08564, 0.8483, 0.8521, 0.761, 0.1297, 0.7984, 0.9409, 0.9291, 0.06316, 0.05039, 0.05575, 0.8879, 0.8888, 0.07513, 0.8022]): _vg.add([_i], _w, 'REPLACE')
_vg = ob_cube.vertex_groups.new(name='Fingers01.L')
for _i, _w in zip([232, 233, 234, 235, 236, 237, 238, 239, 240, 241, 242, 243, 252, 253, 254, 255, 257, 258, 260, 261, 262, 263], [0.832, 0.8154, 0.8311, 0.8614, 0.07372, 0.0728, 0.06766, 0.06327, 0.03178, 0.1036, 0.1221, 0.0733, 0.886, 0.9097, 0.9051, 0.8741, 0.02411, 0.01228, 0.09471, 0.07667, 0.0345, 0.06448]): _vg.add([_i], _w, 'REPLACE')
_vg = ob_cube.vertex_groups.new(name='Fingers02.L')
for _i, _w in zip([224, 226, 228, 230, 232, 233, 234, 235, 236, 237, 238, 239, 244, 245, 248, 249, 252, 253, 254, 255, 256, 257, 258, 259], [0.9931, 0.9861, 0.9906, 0.9873, 0.05785, 0.08302, 0.07424, 0.03453, 0.9177, 0.9189, 0.9251, 0.931, 0.9987, 0.999, 0.9995, 0.9975, 0.04808, 0.02033, 0.03461, 0.05848, 0.9766, 0.9599, 0.9661, 0.9758]): _vg.add([_i], _w, 'REPLACE')
_vg = ob_cube.vertex_groups.new(name='Thumb01.L')
for _i, _w in zip([225, 227, 229, 232, 235, 240, 241, 243, 246, 247, 254, 261, 262, 263], [0.8605, 0.02969, 0.1297, 0.07342, 0.0002527, 0.7934, 0.01075, 0.1437, 0.8487, 0.1421, 0.01879, 0.0008741, 0.7943, 0.1126]): _vg.add([_i], _w, 'REPLACE')
_vg = ob_cube.vertex_groups.new(name='Thumb02.L')
for _i, _w in zip([240, 262, 264, 265, 266, 267, 268, 269, 270, 271], [0.07487, 0.08363, 0.9998, 0.9852, 0.9998, 0.9848, 0.9999, 0.9891, 0.9999, 0.9871]): _vg.add([_i], _w, 'REPLACE')
_vg = ob_cube.vertex_groups.new(name='Shoulder.R')
_vg = ob_cube.vertex_groups.new(name='Upper Arm.R')
_vg = ob_cube.vertex_groups.new(name='Lower Arm.R')
_vg = ob_cube.vertex_groups.new(name='Hand.R')
_vg = ob_cube.vertex_groups.new(name='Fingers01.R')
_vg = ob_cube.vertex_groups.new(name='Fingers02.R')
_vg = ob_cube.vertex_groups.new(name='Thumb01.R')
_vg = ob_cube.vertex_groups.new(name='Thumb02.R')
_vg = ob_cube.vertex_groups.new(name='Upper Leg.L')
for _i, _w in zip([56, 57, 58, 63, 64, 65, 70, 76, 77, 85, 94, 95, 96, 97, 98, 99, 100, 101, 102, 103, 104, 105, 106, 107, 108, 109, 110, 111, 112, 113, 114, 115, 120, 121, 122, 123, 124, 125, 128, 133, 136, 137, 138, 139, 140, 141, 142, 143, 144, 145, 148, 149, 150, 152, 153, 156, 161, 162, 163, 164, 165, 166, 167, 168, 169, 172, 173, 187, 197, 198, 317, 318, 319, 320, 321, 322, 323, 324, 325, 331, 332], [0.6446, 0.6161, 0.03267, 0.05762, 0.4655, 0.1361, 0.05938, 0.6397, 0.2033, 0.05687, 0.9364, 0.9641, 0.9279, 0.8692, 0.1248, 0.07619, 0.08409, 0.02387, 0.1238, 0.02047, 0.9861, 0.9819, 0.9873, 0.9909, 0.2125, 0.3048, 0.3323, 0.1641, 0.9966, 0.9942, 0.9895, 0.993, 0.8259, 0.8695, 0.8988, 0.8503, 0.7516, 0.3143, 0.01051, 0.05927, 0.8756, 0.9644, 0.02638, 0.09456, 0.9903, 0.983, 0.1825, 0.3592, 0.9959, 0.9874, 0.8411, 0.8932, 0.6231, 0.1882, 0.05279, 0.2758, 0.883, 0.9564, 0.1111, 0.9889, 0.9823, 0.1661, 0.228, 0.9955, 0.9918, 0.8782, 0.9014, 0.0, 0.0, 0.0, 0.9975, 0.9978, 0.998, 0.9977, 0.9979, 0.9972, 0.9976, 0.9978, 0.00609, 0.003701, 0.01435]): _vg.add([_i], _w, 'REPLACE')
_vg = ob_cube.vertex_groups.new(name='Lower Leg.L')
for _i, _w in zip([90, 91, 92, 93, 108, 109, 110, 111, 116, 117, 118, 119, 120, 121, 122, 123, 134, 135, 142, 143, 146, 147, 148, 149, 159, 160, 166, 167, 170, 171, 172, 173, 174, 274, 275, 278, 279, 284, 285, 286, 287, 288, 289, 294, 296, 300, 301, 303, 325, 326, 327, 328, 329, 330, 331, 332], [0.9811, 0.9721, 0.981, 0.9743, 0.8371, 0.9238, 0.9347, 0.8855, 0.9982, 0.9976, 0.9985, 0.9996, 0.3289, 0.2991, 0.2004, 0.2489, 0.9813, 0.9742, 0.8671, 0.8392, 0.9993, 0.9978, 0.3077, 0.206, 0.9777, 0.9795, 0.8835, 0.8722, 0.9992, 1.0, 0.3202, 0.2648, 0.38, 0.3405, 0.4532, 0.3312, 0.4647, 0.1089, 0.09557, 0.09283, 0.1087, 0.3944, 0.4873, 0.1093, 0.3657, 0.09297, 0.09018, 0.4077, 1.0, 0.9955, 0.9939, 0.9793, 0.9756, 0.9891, 1.0, 1.0]): _vg.add([_i], _w, 'REPLACE')
_vg = ob_cube.vertex_groups.new(name='Foot.L')
for _i, _w in zip([91, 93, 135, 174, 272, 273, 274, 275, 276, 277, 278, 279, 280, 281, 282, 283, 284, 285, 286, 287, 288, 289, 291, 292, 293, 294, 295, 296, 297, 298, 299, 300, 301, 303, 304, 305, 306, 307, 308, 309, 310, 311], [0.005769, 0.00143, 0.001573, 0.6185, 0.1171, 0.1418, 0.6573, 0.5468, 0.1196, 0.1367, 0.6665, 0.5352, 0.949, 0.9779, 0.9547, 0.9803, 0.8915, 0.8985, 0.9008, 0.8909, 0.6043, 0.5126, 0.01355, 0.9946, 0.9586, 0.8856, 0.1168, 0.6327, 0.1034, 0.966, 0.9608, 0.9027, 0.9045, 0.5911, 0.6094, 0.9027, 0.89, 0.5762, 0.9589, 0.5034, 0.773, 0.7553]): _vg.add([_i], _w, 'REPLACE')
_vg = ob_cube.vertex_groups.new(name='Toes.L')
for _i, _w in zip([272, 273, 276, 277, 280, 282, 290, 291, 293, 295, 297, 299, 302, 304, 305, 306, 307, 308, 309, 310, 311], [0.8828, 0.8581, 0.8804, 0.8632, 0.03456, 0.02223, 0.9806, 0.9682, 0.01594, 0.8832, 0.8966, 0.006543, 0.9853, 0.3904, 0.09674, 0.1092, 0.4233, 0.03204, 0.4965, 0.2271, 0.2441]): _vg.add([_i], _w, 'REPLACE')
_vg = ob_cube.vertex_groups.new(name='Upper Leg.R')
_vg = ob_cube.vertex_groups.new(name='Lower Leg.R')
_vg = ob_cube.vertex_groups.new(name='Foot.R')
_vg = ob_cube.vertex_groups.new(name='Toes.R')
_m = ob_cube.modifiers.new('Mirror', 'MIRROR')
_m.use_clip = True
_m = ob_cube.modifiers.new('Armature.001', 'ARMATURE')
_m.object = ob_armature

# ---- collection membership
col_collection_1.objects.link(ob_armature)
col_collection_1.objects.link(ob_cube)

# ---- scene / render settings (as saved in the file)
scene.frame_start = 1; scene.frame_end = 99; scene.frame_set(1)
scene.render.engine = 'BLENDER_EEVEE_NEXT'
scene.render.resolution_percentage = 50
scene.render.dither_intensity = 0.0
scene.cycles.use_denoising = False
scene.cycles.samples = 128
scene.cycles.sampling_pattern = 'TABULATED_SOBOL'
scene.cycles.light_sampling_threshold = 0.0
scene.cycles.use_adaptive_sampling = False
scene.cycles.use_light_tree = False
scene.cycles.blur_glossy = 0.0
scene.cycles.sample_clamp_indirect = 0.0
scene.view_settings.view_transform = 'Standard'
bpy.context.view_layer.update()

# ---- added for rendering (the .blend has no active camera and no usable light): camera, sun
cam_auto = bpy.data.cameras.new('AutoCamera')
cam_auto.lens = 50.0
cam_auto.sensor_width = 36.0
cam_auto.clip_end = 1000.0
ob_auto_camera = bpy.data.objects.new('AutoCamera', cam_auto)
scene.collection.objects.link(ob_auto_camera)
ob_auto_camera.location = (1.70466, -2.07053, 2.24447)
ob_auto_camera.rotation_euler = (1.09748, -7.21219e-08, 0.694738)
scene.camera = ob_auto_camera
light_auto_sun = bpy.data.lights.new('AutoSun', 'SUN')
light_auto_sun.energy = 3.0
light_auto_sun.angle = 0.0523599
ob_auto_sun = bpy.data.objects.new('AutoSun', light_auto_sun)
scene.collection.objects.link(ob_auto_sun)
ob_auto_sun.rotation_euler = (0.872665, 0.174533, 0.523599)
bpy.context.view_layer.update()
